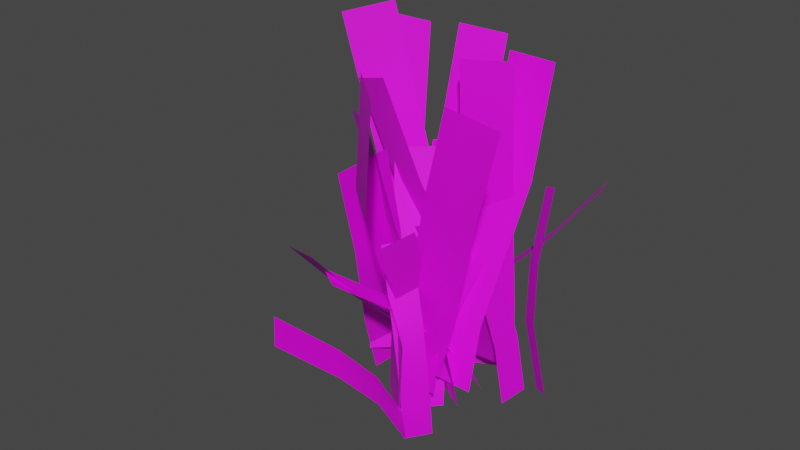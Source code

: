 # Source: grass4.blend  (saved by Blender 3.6.11; exported with 4.5.12 LTS)
import bpy
from mathutils import Matrix  # noqa: F401  (used for matrix-valued properties, if any)

bpy.ops.wm.read_factory_settings(use_empty=True)
scene = bpy.context.scene
scene.name = 'Scene'

# ---- collections
col_collection = bpy.data.collections.new('Collection'); scene.collection.children.link(col_collection)

# ---- images (referenced by path relative to the original .blend; pixels are not part of the script)
import os
ASSET_DIR = os.environ.get("B2B_ASSET_DIR", "")  # directory of the original .blend (textures are referenced by path, not embedded)
HERE = os.path.dirname(os.path.abspath(__file__))  # packed textures are extracted next to this script under _unpacked/

def load_image(name, relpath, width, height, colorspace="sRGB"):
    """Load a texture the original file referenced (path relative to the .blend, or extracted next to this script)."""
    p = next((c for c in (os.path.join(HERE, relpath), os.path.join(ASSET_DIR, relpath)) if relpath and os.path.exists(c)), "")
    if p:
        img = bpy.data.images.load(p, check_existing=True)
        img.name = name
    else:  # same state as the original file: an image datablock whose file is absent (Cycles renders it pink)
        img = bpy.data.images.new(name, width, height)
        img.source = "FILE"
        img.filepath = "//" + (relpath or name)
    img.colorspace_settings.name = colorspace
    return img
img_file2 = load_image('file2', 'Blades of Grass.png', 1024, 1024, 'sRGB')
img_file2_005 = load_image('file2.005', 'Blades of Grass.png', 1024, 1024, 'Non-Color')

# ---- materials (node trees are filled in below, after node groups)
mat_grass = bpy.data.materials.new('grass')
mat_grass.surface_render_method = 'BLENDED'
mat_grass.blend_method = 'BLEND'
mat_grass.use_transparency_overlap = False
mat_grass.show_transparent_back = False
mat_grass.use_transparent_shadow = False
mat_grass.diffuse_color = (1.0, 1.0, 1.0, 1.0)
mat_grass.roughness = 0.5528

# ---- material node trees
mat_grass.use_nodes = True; mat_grass.node_tree.nodes.clear()
_N = mat_grass.node_tree.nodes; _L = mat_grass.node_tree.links
n0 = _N.new('ShaderNodeBsdfPrincipled'); n0.name = 'Principled BSDF'; n0.location = (10, 300)
n0.distribution = 'GGX'
n0.subsurface_method = 'RANDOM_WALK_SKIN'
n0.inputs[2].default_value = 0.5528
n0.inputs[3].default_value = 1.45
n0.inputs[27].default_value = (0.0, 0.0, 0.0, 1.0)
n0.inputs[28].default_value = 1.0
n1 = _N.new('ShaderNodeOutputMaterial'); n1.name = 'Material Output'; n1.location = (300, 300)
n2 = _N.new('ShaderNodeNormalMap'); n2.name = 'Normal Map'; n2.location = (-300, -300)
n2.label = 'Normal/Map'
n3 = _N.new('ShaderNodeTexImage'); n3.name = 'Image Texture'; n3.location = (-300, 600)
n3.image = img_file2
n4 = _N.new('ShaderNodeTexImage'); n4.name = 'Image Texture.001'; n4.location = (-300, 0)
n4.image = img_file2_005
_L.new(n0.outputs[0], n1.inputs[0])
_L.new(n2.outputs[0], n0.inputs[5])
_L.new(n3.outputs[0], n0.inputs[0])
_L.new(n4.outputs[1], n0.inputs[4])
n1.is_active_output = True

# ---- world
world_world = bpy.data.worlds.new('World'); scene.world = world_world
world_world.use_nodes = True; world_world.node_tree.nodes.clear()
_N = world_world.node_tree.nodes; _L = world_world.node_tree.links
n0 = _N.new('ShaderNodeOutputWorld'); n0.name = 'World Output'; n0.location = (300, 300)
n1 = _N.new('ShaderNodeBackground'); n1.name = 'Background'; n1.location = (10, 300)
n1.inputs[0].default_value = (0.05088, 0.05088, 0.05088, 1.0)
_L.new(n1.outputs[0], n0.inputs[0])
n0.is_active_output = True
world_world.color = (0.05088, 0.05088, 0.05088)
world_world.use_sun_shadow = False
world_world.sun_shadow_jitter_overblur = 0.0

# ---- meshes
me_mesh = bpy.data.meshes.new('Mesh')
me_mesh.from_pydata([(0.8629, 29.84, 37.5), (4.209, 20.94, 28.15), (5.722, 13.25, 21.47), (5.305, 2.762, 14.89), (4.01, 27.78, 40.59), (7.357, 18.88, 31.24), (8.87, 11.19, 24.56), (8.453, 0.7003, 17.98), (5.51, 34.94, 21.04), (3.84, 23.5, 14.65), (0.1297, 10.24, 6.064), (-0.7489, 1.801, 1.573), (8.768, 37.24, 16.09), (7.099, 25.8, 9.688), (3.388, 12.54, 1.106), (2.51, 4.098, -3.384), (14.83, 58.69, 17.37), (9.862, 41.75, 15.61), (3.343, 21.52, 10.89), (-0.171, 9.135, 10.13), (22.89, 56.51, 15.56), (17.92, 39.57, 13.8), (11.4, 19.34, 9.085), (7.887, 6.959, 8.321), (2.974, 61.85, 20.79), (0.2158, 42.84, 19.3), (1.116, 19.35, 12.21), (-0.9557, 2.405, 10.41), (9.489, 60.49, 26.14), (6.731, 41.48, 24.65), (7.631, 17.99, 17.56), (5.559, 1.04, 15.76), (-13.35, 52.49, 3.257), (-7.285, 35.93, 1.34), (0.8385, 16.31, -3.479), (5.099, 4.178, -4.376), (-5.683, 54.98, 6.068), (0.3856, 38.42, 4.151), (8.509, 18.8, -0.6678), (12.77, 6.664, -1.565), (-16.45, 62.67, 3.359), (-10.96, 34.92, 0.1949), (-8.571, 22.71, -0.6953), (-3.689, 1.596, 0.9659), (-10.29, 64.53, -2.262), (-4.803, 36.78, -5.426), (-1.948, 23.83, -5.969), (2.935, 2.713, -4.307), (3.925, 32.12, 10.7), (7.186, 19.25, 11.95), (8.615, 9.053, 12.0), (8.066, -3.188, 10.17), (0.8356, 31.7, 14.44), (4.097, 18.83, 15.69), (5.526, 8.635, 15.73), (4.977, -3.606, 13.91), (-2.954, 40.37, -10.25), (-1.213, 23.5, -5.495), (2.164, 8.304, -0.9431), (2.629, -0.9477, 1.592), (-3.854, 42.0, -4.165), (-2.113, 25.13, 0.5904), (1.263, 9.926, 5.142), (1.729, 0.6747, 7.678), (-8.38, 50.58, 10.32), (-4.772, 33.37, 7.981), (0.9869, 12.98, 2.94), (3.335, 0.3699, 1.68), (-1.267, 51.44, 14.96), (2.341, 34.23, 12.63), (8.1, 13.84, 7.586), (10.45, 1.23, 6.327), (-24.64, 51.94, -29.62), (-15.54, 28.68, -15.97), (-12.21, 20.35, -11.18), (-7.314, 0.5351, -3.706), (-28.51, 54.6, -22.49), (-19.41, 31.35, -8.839), (-16.26, 22.11, -3.873), (-11.36, 2.294, 3.605), (17.82, 32.72, -22.22), (10.47, 22.43, -18.38), (-0.0111, 11.11, -13.36), (-5.049, 3.403, -10.64), (15.85, 31.9, -28.21), (8.495, 21.61, -24.37), (-1.986, 10.29, -19.36), (-7.023, 2.578, -16.63), (10.6, 32.11, -19.37), (11.92, 20.2, -13.5), (13.92, 10.73, -9.991), (18.22, -0.7195, -8.027), (7.117, 30.3, -22.24), (8.43, 18.4, -16.37), (10.44, 8.927, -12.87), (14.74, -2.523, -10.9), (1.437, 32.2, 6.995), (0.7139, 20.73, 0.4701), (-1.198, 7.635, -8.913), (-1.518, -0.8685, -13.37), (6.85, 33.59, 3.955), (6.127, 22.12, -2.57), (4.215, 9.024, -11.95), (3.895, 0.5198, -16.41), (-2.899, 44.45, 19.71), (-5.422, 28.01, 13.54), (-10.95, 8.643, 5.266), (-12.29, -3.425, 0.935), (0.09349, 46.86, 12.08), (-2.429, 30.42, 5.911), (-7.953, 11.05, -2.362), (-9.296, -1.021, -6.693), (-4.643, 28.75, 21.65), (0.07952, 21.09, 11.81), (3.781, 11.53, 3.417), (6.247, 1.191, -2.939), (-0.4234, 28.3, 24.03), (4.299, 20.63, 14.19), (8.0, 11.08, 5.799), (10.47, 0.7338, -0.5572), (-8.56, 32.68, 25.01), (-5.299, 22.79, 16.88), (0.143, 7.876, 2.353), (2.477, 0.4371, -3.256), (-2.419, 33.53, 26.44), (0.8418, 23.64, 18.31), (6.284, 8.726, 3.781), (8.618, 1.287, -1.828), (2.592, 57.71, -2.145), (2.84, 34.65, -3.226), (2.141, 13.13, -6.499), (2.526, 0.2479, -6.502), (10.49, 57.95, -5.385), (10.74, 34.89, -6.466), (10.04, 13.37, -9.739), (10.42, 0.4845, -9.743), (10.56, 30.42, -5.522), (9.098, 20.52, 3.303), (8.185, 11.99, 8.992), (8.103, 4.592, 10.01), (5.771, 30.35, -6.39), (4.309, 20.46, 2.435), (3.396, 11.92, 8.124), (3.314, 4.525, 9.142), (3.198, 37.75, -7.944), (6.998, 25.13, -6.972), (13.52, 10.33, -5.782), (15.9, 1.048, -5.078), (3.045, 38.19, -1.599), (6.844, 25.57, -0.6275), (13.36, 10.77, 0.5625), (15.74, 1.49, 1.267), (-1.504, 41.35, -4.65), (0.8315, 24.05, -1.511), (5.603, 5.852, 3.667), (5.941, -1.684, 4.484), (-6.874, 41.82, 1.973), (-4.538, 24.52, 5.112), (0.233, 6.329, 10.29), (0.5717, -1.208, 11.11), (13.58, 56.9, -11.99), (13.16, 38.08, -7.905), (12.59, 16.46, 3.724), (12.34, 4.844, 6.102), (5.043, 57.06, -12.1), (4.627, 38.24, -8.022), (4.055, 16.63, 3.607), (3.8, 5.007, 5.985), (-3.532, 60.31, -10.13), (-3.92, 41.54, -5.809), (-5.564, 19.37, -7.47), (-6.02, 2.521, -4.206), (4.864, 59.8, -11.6), (4.476, 41.03, -7.282), (2.832, 18.86, -8.943), (2.376, 2.008, -5.678), (-15.31, 37.75, -14.11), (-11.51, 25.13, -13.14), (-4.989, 10.33, -11.95), (-2.607, 1.048, -11.24), (-15.46, 38.19, -7.766), (-11.66, 25.57, -6.794), (-5.143, 10.77, -5.604), (-2.76, 1.49, -4.899)], [], [(0, 1, 5, 4), (1, 2, 6, 5), (2, 3, 7, 6), (8, 9, 13, 12), (9, 10, 14, 13), (10, 11, 15, 14), (16, 17, 21, 20), (17, 18, 22, 21), (18, 19, 23, 22), (24, 25, 29, 28), (25, 26, 30, 29), (26, 27, 31, 30), (32, 33, 37, 36), (33, 34, 38, 37), (34, 35, 39, 38), (40, 41, 45, 44), (41, 42, 46, 45), (42, 43, 47, 46), (48, 49, 53, 52), (49, 50, 54, 53), (50, 51, 55, 54), (56, 57, 61, 60), (57, 58, 62, 61), (58, 59, 63, 62), (64, 65, 69, 68), (65, 66, 70, 69), (66, 67, 71, 70), (72, 73, 77, 76), (73, 74, 78, 77), (74, 75, 79, 78), (80, 81, 85, 84), (81, 82, 86, 85), (82, 83, 87, 86), (88, 89, 93, 92), (89, 90, 94, 93), (90, 91, 95, 94), (96, 97, 101, 100), (97, 98, 102, 101), (98, 99, 103, 102), (104, 105, 109, 108), (105, 106, 110, 109), (106, 107, 111, 110), (112, 113, 117, 116), (113, 114, 118, 117), (114, 115, 119, 118), (120, 121, 125, 124), (121, 122, 126, 125), (122, 123, 127, 126), (128, 129, 133, 132), (129, 130, 134, 133), (130, 131, 135, 134), (136, 137, 141, 140), (137, 138, 142, 141), (138, 139, 143, 142), (144, 145, 149, 148), (145, 146, 150, 149), (146, 147, 151, 150), (152, 153, 157, 156), (153, 154, 158, 157), (154, 155, 159, 158), (160, 161, 165, 164), (161, 162, 166, 165), (162, 163, 167, 166), (168, 169, 173, 172), (169, 170, 174, 173), (170, 171, 175, 174), (176, 177, 181, 180), (177, 178, 182, 181), (178, 179, 183, 182)])
me_mesh.polygons.foreach_set('use_smooth', [True] * 69)
_uv = me_mesh.uv_layers.new(name='map1')
_uv.uv.foreach_set('vector', [0.1542, 0.9997, 0.1542, 0.6666, 0.2592, 0.6666, 0.2592, 0.9997, 0.1542, 0.6666, 0.1542, 0.3334, 0.2592, 0.3334, 0.2592, 0.6666, 0.1542, 0.3334, 0.1542, 0.0002587, 0.2592, 0.0002587, 0.2592, 0.3334, 0.4872, 0.9779, 0.4872, 0.6522, 0.5686, 0.6522, 0.5686, 0.9779, 0.4872, 0.6522, 0.4872, 0.3264, 0.5686, 0.3264, 0.5686, 0.6522, 0.4872, 0.3264, 0.4872, 0.0006652, 0.5686, 0.0006652, 0.5686, 0.3264, 0.4872, 0.9779, 0.4872, 0.6522, 0.5686, 0.6522, 0.5686, 0.9779, 0.4872, 0.6522, 0.4872, 0.3264, 0.5686, 0.3264, 0.5686, 0.6522, 0.4872, 0.3264, 0.4872, 0.0006652, 0.5686, 0.0006652, 0.5686, 0.3264, 0.6311, 0.9779, 0.6311, 0.6522, 0.7125, 0.6522, 0.7125, 0.9779, 0.6311, 0.6522, 0.6311, 0.3264, 0.7125, 0.3264, 0.7125, 0.6522, 0.6311, 0.3264, 0.6311, 0.0006652, 0.7125, 0.0006652, 0.7125, 0.3264, 0.4872, 0.9779, 0.4872, 0.6522, 0.5686, 0.6522, 0.5686, 0.9779, 0.4872, 0.6522, 0.4872, 0.3264, 0.5686, 0.3264, 0.5686, 0.6522, 0.4872, 0.3264, 0.4872, 0.0006652, 0.5686, 0.0006652, 0.5686, 0.3264, 0.3017, 0.9767, 0.3017, 0.651, 0.4067, 0.651, 0.4067, 0.9767, 0.3017, 0.651, 0.3017, 0.3252, 0.4067, 0.3252, 0.4067, 0.651, 0.3017, 0.3252, 0.3017, -0.0005244, 0.4067, -0.0005245, 0.4067, 0.3252, 0.1542, 0.9997, 0.1542, 0.6666, 0.2592, 0.6666, 0.2592, 0.9997, 0.1542, 0.6666, 0.1542, 0.3334, 0.2592, 0.3334, 0.2592, 0.6666, 0.1542, 0.3334, 0.1542, 0.0002587, 0.2592, 0.0002587, 0.2592, 0.3334, 0.4872, 0.9779, 0.4872, 0.6522, 0.5686, 0.6522, 0.5686, 0.9779, 0.4872, 0.6522, 0.4872, 0.3264, 0.5686, 0.3264, 0.5686, 0.6522, 0.4872, 0.3264, 0.4872, 0.0006652, 0.5686, 0.0006652, 0.5686, 0.3264, 0.4872, 0.9779, 0.4872, 0.6522, 0.5686, 0.6522, 0.5686, 0.9779, 0.4872, 0.6522, 0.4872, 0.3264, 0.5686, 0.3264, 0.5686, 0.6522, 0.4872, 0.3264, 0.4872, 0.0006652, 0.5686, 0.0006652, 0.5686, 0.3264, 0.3017, 0.9767, 0.3017, 0.651, 0.4067, 0.651, 0.4067, 0.9767, 0.3017, 0.651, 0.3017, 0.3252, 0.4067, 0.3252, 0.4067, 0.651, 0.3017, 0.3252, 0.3017, -0.0005244, 0.4067, -0.0005245, 0.4067, 0.3252, 0.4872, 0.9779, 0.4872, 0.6522, 0.5686, 0.6522, 0.5686, 0.9779, 0.4872, 0.6522, 0.4872, 0.3264, 0.5686, 0.3264, 0.5686, 0.6522, 0.4872, 0.3264, 0.4872, 0.0006652, 0.5686, 0.0006652, 0.5686, 0.3264, 0.1542, 0.9997, 0.1542, 0.6666, 0.2592, 0.6666, 0.2592, 0.9997, 0.1542, 0.6666, 0.1542, 0.3334, 0.2592, 0.3334, 0.2592, 0.6666, 0.1542, 0.3334, 0.1542, 0.0002587, 0.2592, 0.0002587, 0.2592, 0.3334, 0.4872, 0.9779, 0.4872, 0.6522, 0.5686, 0.6522, 0.5686, 0.9779, 0.4872, 0.6522, 0.4872, 0.3264, 0.5686, 0.3264, 0.5686, 0.6522, 0.4872, 0.3264, 0.4872, 0.0006652, 0.5686, 0.0006652, 0.5686, 0.3264, 0.4872, 0.9779, 0.4872, 0.6522, 0.5686, 0.6522, 0.5686, 0.9779, 0.4872, 0.6522, 0.4872, 0.3264, 0.5686, 0.3264, 0.5686, 0.6522, 0.4872, 0.3264, 0.4872, 0.0006652, 0.5686, 0.0006652, 0.5686, 0.3264, 0.1542, 0.9997, 0.1542, 0.6666, 0.2592, 0.6666, 0.2592, 0.9997, 0.1542, 0.6666, 0.1542, 0.3334, 0.2592, 0.3334, 0.2592, 0.6666, 0.1542, 0.3334, 0.1542, 0.0002587, 0.2592, 0.0002587, 0.2592, 0.3334, 0.4872, 0.9779, 0.4872, 0.6522, 0.5686, 0.6522, 0.5686, 0.9779, 0.4872, 0.6522, 0.4872, 0.3264, 0.5686, 0.3264, 0.5686, 0.6522, 0.4872, 0.3264, 0.4872, 0.0006652, 0.5686, 0.0006652, 0.5686, 0.3264, 0.4872, 0.9779, 0.4872, 0.6522, 0.5686, 0.6522, 0.5686, 0.9779, 0.4872, 0.6522, 0.4872, 0.3264, 0.5686, 0.3264, 0.5686, 0.6522, 0.4872, 0.3264, 0.4872, 0.0006652, 0.5686, 0.0006652, 0.5686, 0.3264, 0.1542, 0.9997, 0.1542, 0.6666, 0.2592, 0.6666, 0.2592, 0.9997, 0.1542, 0.6666, 0.1542, 0.3334, 0.2592, 0.3334, 0.2592, 0.6666, 0.1542, 0.3334, 0.1542, 0.0002587, 0.2592, 0.0002587, 0.2592, 0.3334, 0.4872, 0.9779, 0.4872, 0.6522, 0.5686, 0.6522, 0.5686, 0.9779, 0.4872, 0.6522, 0.4872, 0.3264, 0.5686, 0.3264, 0.5686, 0.6522, 0.4872, 0.3264, 0.4872, 0.0006652, 0.5686, 0.0006652, 0.5686, 0.3264, 0.4872, 0.9779, 0.4872, 0.6522, 0.5686, 0.6522, 0.5686, 0.9779, 0.4872, 0.6522, 0.4872, 0.3264, 0.5686, 0.3264, 0.5686, 0.6522, 0.4872, 0.3264, 0.4872, 0.0006652, 0.5686, 0.0006652, 0.5686, 0.3264, 0.6311, 0.9779, 0.6311, 0.6522, 0.7125, 0.6522, 0.7125, 0.9779, 0.6311, 0.6522, 0.6311, 0.3264, 0.7125, 0.3264, 0.7125, 0.6522, 0.6311, 0.3264, 0.6311, 0.0006652, 0.7125, 0.0006652, 0.7125, 0.3264, 0.6311, 0.9779, 0.6311, 0.6522, 0.7125, 0.6522, 0.7125, 0.9779, 0.6311, 0.6522, 0.6311, 0.3264, 0.7125, 0.3264, 0.7125, 0.6522, 0.6311, 0.3264, 0.6311, 0.0006652, 0.7125, 0.0006652, 0.7125, 0.3264, 0.4872, 0.9779, 0.4872, 0.6522, 0.5686, 0.6522, 0.5686, 0.9779, 0.4872, 0.6522, 0.4872, 0.3264, 0.5686, 0.3264, 0.5686, 0.6522, 0.4872, 0.3264, 0.4872, 0.0006652, 0.5686, 0.0006652, 0.5686, 0.3264])
me_mesh.materials.append(mat_grass)
me_mesh.update()
me_mesh.normals_split_custom_set([tuple(v) for v in zip(*[iter([-0.7203, -0.6127, 0.3252, -0.7344, -0.5705, 0.3677, -0.7344, -0.5705, 0.3677, -0.7203, -0.6127, 0.3252, -0.7344, -0.5705, 0.3677, -0.7612, -0.4114, 0.5013, -0.7612, -0.4114, 0.5012, -0.7344, -0.5705, 0.3677, -0.7612, -0.4114, 0.5013, -0.762, -0.3221, 0.5618, -0.762, -0.3221, 0.5618, -0.7612, -0.4114, 0.5012, 0.8495, -0.3465, 0.3978, 0.8391, -0.4039, 0.3644, 0.8391, -0.4039, 0.3644, 0.8495, -0.3465, 0.3978, 0.8391, -0.4039, 0.3644, 0.8402, -0.399, 0.3673, 0.8402, -0.399, 0.3673, 0.8391, -0.4039, 0.3644, 0.8402, -0.399, 0.3673, 0.854, -0.3108, 0.4173, 0.854, -0.3108, 0.4173, 0.8402, -0.399, 0.3673, 0.1765, -0.1527, 0.9724, 0.1573, -0.2165, 0.9635, 0.1573, -0.2165, 0.9635, 0.1765, -0.1527, 0.9724, 0.1573, -0.2165, 0.9635, 0.159, -0.2111, 0.9645, 0.159, -0.211, 0.9645, 0.1573, -0.2165, 0.9635, 0.159, -0.2111, 0.9645, 0.1878, -0.1135, 0.9756, 0.1878, -0.1135, 0.9756, 0.159, -0.211, 0.9645, -0.6305, 0.03072, 0.7756, -0.6451, -0.124, 0.754, -0.6451, -0.124, 0.754, -0.6305, 0.03072, 0.7756, -0.6451, -0.124, 0.754, -0.6459, -0.146, 0.7493, -0.6459, -0.146, 0.7493, -0.6451, -0.124, 0.754, -0.6459, -0.146, 0.7493, -0.6351, -0.004372, 0.7724, -0.6351, -0.004372, 0.7724, -0.6459, -0.146, 0.7493, -0.2758, -0.2097, 0.9381, -0.2522, -0.2719, 0.9287, -0.2523, -0.2719, 0.9287, -0.2758, -0.2097, 0.9381, -0.2522, -0.2719, 0.9287, -0.2543, -0.2666, 0.9297, -0.2543, -0.2666, 0.9297, -0.2523, -0.2719, 0.9287, -0.2543, -0.2666, 0.9297, -0.2896, -0.1713, 0.9417, -0.2896, -0.1713, 0.9417, -0.2543, -0.2666, 0.9297, 0.6659, 0.04682, 0.7446, 0.6562, 0.05993, 0.7522, 0.6564, 0.05958, 0.752, 0.6659, 0.04682, 0.7446, 0.6562, 0.05993, 0.7522, 0.6078, 0.1565, 0.7785, 0.6069, 0.1586, 0.7788, 0.6564, 0.05958, 0.752, 0.6078, 0.1565, 0.7785, 0.5899, 0.198, 0.7828, 0.5899, 0.198, 0.7828, 0.6069, 0.1586, 0.7788, -0.733, -0.2476, -0.6335, -0.7467, -0.1877, -0.6381, -0.7467, -0.1877, -0.6381, -0.733, -0.2476, -0.6335, -0.7467, -0.1877, -0.6381, -0.7718, 0.02017, -0.6356, -0.7718, 0.02017, -0.6356, -0.7467, -0.1877, -0.6381, -0.7718, 0.02017, -0.6356, -0.7715, 0.1274, -0.6234, -0.7715, 0.1274, -0.6234, -0.7718, 0.02017, -0.6356, -0.985, -0.1328, -0.1103, -0.9783, -0.1839, -0.0957, -0.9783, -0.1838, -0.09572, -0.985, -0.1328, -0.1103, -0.9783, -0.1839, -0.0957, -0.9786, -0.1817, -0.09634, -0.9786, -0.1817, -0.09634, -0.9783, -0.1838, -0.09572, -0.9786, -0.1817, -0.09634, -0.9887, -0.08372, -0.124, -0.9887, -0.08372, -0.124, -0.9786, -0.1817, -0.09634, -0.5146, -0.2204, 0.8286, -0.4998, -0.2851, 0.8179, -0.4998, -0.285, 0.8179, -0.5146, -0.2204, 0.8286, -0.4998, -0.2851, 0.8179, -0.5012, -0.2795, 0.819, -0.5012, -0.2795, 0.819, -0.4998, -0.285, 0.8179, -0.5012, -0.2795, 0.819, -0.5225, -0.1805, 0.8333, -0.5225, -0.1805, 0.8333, -0.5012, -0.2795, 0.819, -0.8319, -0.4845, -0.2706, -0.8302, -0.4818, -0.2806, -0.8302, -0.4818, -0.2804, -0.8319, -0.4845, -0.2706, -0.8302, -0.4818, -0.2806, -0.8444, -0.3968, -0.3599, -0.8449, -0.3942, -0.3616, -0.8302, -0.4818, -0.2804, -0.8444, -0.3968, -0.3599, -0.8512, -0.356, -0.3856, -0.8512, -0.356, -0.3856, -0.8449, -0.3942, -0.3616, 0.7707, -0.6143, -0.1694, 0.7316, -0.6652, -0.1495, 0.7316, -0.6652, -0.1495, 0.7707, -0.6143, -0.1694, 0.7316, -0.6652, -0.1495, 0.7351, -0.6609, -0.1513, 0.7351, -0.6609, -0.1513, 0.7316, -0.6652, -0.1495, 0.7351, -0.6609, -0.1513, 0.7928, -0.5819, -0.1812, 0.7928, -0.5819, -0.1812, 0.7351, -0.6609, -0.1513, 0.6907, -0.2571, -0.6759, 0.6834, -0.2017, -0.7017, 0.6834, -0.2017, -0.7017, 0.6907, -0.2571, -0.6759, 0.6834, -0.2017, -0.7017, 0.6391, -0.008409, -0.7691, 0.6391, -0.008409, -0.7691, 0.6834, -0.2017, -0.7017, 0.6391, -0.008409, -0.7691, 0.6052, 0.09173, -0.7908, 0.6052, 0.09173, -0.7908, 0.6391, -0.008409, -0.7691, 0.5225, -0.4463, 0.7265, 0.5177, -0.5035, 0.6917, 0.5177, -0.5035, 0.6917, 0.5225, -0.4463, 0.7265, 0.5177, -0.5035, 0.6917, 0.5182, -0.4987, 0.6948, 0.5182, -0.4987, 0.6948, 0.5177, -0.5035, 0.6917, 0.5182, -0.4987, 0.6948, 0.5243, -0.4104, 0.7461, 0.5243, -0.4104, 0.7461, 0.5182, -0.4987, 0.6948, 0.9257, -0.2489, 0.2848, 0.9141, -0.3106, 0.2608, 0.9141, -0.3106, 0.2608, 0.9257, -0.2489, 0.2848, 0.9141, -0.3106, 0.2608, 0.9152, -0.3053, 0.2629, 0.9152, -0.3053, 0.2629, 0.9141, -0.3106, 0.2608, 0.9152, -0.3053, 0.2629, 0.9308, -0.2108, 0.2988, 0.9308, -0.2108, 0.2988, 0.9152, -0.3053, 0.2629, -0.3506, -0.8129, 0.465, -0.3834, -0.7531, 0.5346, -0.3833, -0.7533, 0.5344, -0.3506, -0.8129, 0.465, -0.3834, -0.7531, 0.5346, -0.4358, -0.6192, 0.6531, -0.4358, -0.6192, 0.6531, -0.3833, -0.7533, 0.5344, -0.4358, -0.6192, 0.6531, -0.4568, -0.5423, 0.7051, -0.4568, -0.5423, 0.7051, -0.4358, -0.6192, 0.6531, -0.08576, -0.6494, 0.7556, -0.07318, -0.6864, 0.7235, -0.07318, -0.6864, 0.7235, -0.08576, -0.6494, 0.7556, -0.07318, -0.6864, 0.7235, -0.07487, -0.6816, 0.7279, -0.07487, -0.6816, 0.7279, -0.07318, -0.6864, 0.7235, -0.07487, -0.6816, 0.7279, -0.09578, -0.6183, 0.7801, -0.09578, -0.6183, 0.7801, -0.07487, -0.6816, 0.7279, 0.3803, -0.03924, 0.924, 0.3803, -0.09374, 0.9201, 0.3803, -0.09374, 0.9201, 0.3803, -0.03924, 0.924, 0.3803, -0.09374, 0.9201, 0.3804, -0.09114, 0.9203, 0.3804, -0.09114, 0.9203, 0.3803, -0.09374, 0.9201, 0.3804, -0.09114, 0.9203, 0.3793, 0.01105, 0.9252, 0.3793, 0.01105, 0.9252, 0.3804, -0.09114, 0.9203, 0.1412, -0.6706, -0.7282, 0.1477, -0.6237, -0.7676, 0.1477, -0.6237, -0.7676, 0.1412, -0.6706, -0.7282, 0.1477, -0.6237, -0.7676, 0.1693, -0.3913, -0.9046, 0.1693, -0.3913, -0.9046, 0.1477, -0.6237, -0.7676, 0.1693, -0.3913, -0.9046, 0.1785, -0.1359, -0.9745, 0.1785, -0.1359, -0.9745, 0.1693, -0.3913, -0.9046, -0.9575, -0.2885, -0.003054, -0.936, -0.352, 0.001892, -0.936, -0.352, 0.001895, -0.9575, -0.2885, -0.003054, -0.936, -0.352, 0.001892, -0.938, -0.3466, 0.001466, -0.938, -0.3466, 0.001466, -0.936, -0.352, 0.001895, -0.938, -0.3466, 0.001466, -0.9684, -0.2492, -0.00606, -0.9684, -0.2492, -0.00606, -0.938, -0.3466, 0.001466, -0.7664, -0.2134, -0.6059, -0.7537, -0.2892, -0.5902, -0.7537, -0.2892, -0.5902, -0.7664, -0.2134, -0.6059, -0.7537, -0.2892, -0.5902, -0.754, -0.2873, -0.5906, -0.7541, -0.2873, -0.5906, -0.7537, -0.2892, -0.5902, -0.754, -0.2873, -0.5906, -0.7763, -0.1023, -0.622, -0.7763, -0.1023, -0.622, -0.7541, -0.2873, -0.5906, 0.009319, -0.212, -0.9772, 0.005828, -0.3622, -0.9321, 0.005828, -0.3622, -0.9321, 0.009319, -0.212, -0.9772, 0.005828, -0.3622, -0.9321, 0.00518, -0.3885, -0.9214, 0.005229, -0.3885, -0.9214, 0.005828, -0.3622, -0.9321, 0.00518, -0.3885, -0.9214, 0.009567, -0.2007, -0.9796, 0.009567, -0.2007, -0.9796, 0.005229, -0.3885, -0.9214, 0.1814, 0.2171, 0.9591, 0.1757, 0.0552, 0.9829, 0.1757, 0.0552, 0.9829, 0.1814, 0.2171, 0.9591, 0.1757, 0.0552, 0.9829, 0.1745, 0.03104, 0.9842, 0.1745, 0.03104, 0.9842, 0.1757, 0.0552, 0.9829, 0.1745, 0.03104, 0.9842, 0.1806, 0.1823, 0.9665, 0.1806, 0.1823, 0.9665, 0.1745, 0.03104, 0.9842, -0.9575, -0.2885, -0.003053, -0.936, -0.352, 0.001892, -0.936, -0.352, 0.001892, -0.9575, -0.2885, -0.003053, -0.936, -0.352, 0.001892, -0.938, -0.3466, 0.001466, -0.938, -0.3466, 0.001466, -0.936, -0.352, 0.001892, -0.938, -0.3466, 0.001466, -0.9684, -0.2492, -0.00606, -0.9684, -0.2492, -0.00606, -0.938, -0.3466, 0.001466])] * 3)])

# ---- objects
ob_grass_varien_4 = bpy.data.objects.new('grass_varien_4', me_mesh)

# ---- transforms, parenting, visibility, modifiers, constraints
ob_grass_varien_4.location = (0.0, -1.646, 0.0)
ob_grass_varien_4.rotation_euler = (1.571, -0.0, 0.0)
ob_grass_varien_4.scale = (0.01, 0.01, 0.01)
ob_grass_varien_4.color = (0.8, 0.8, 0.8, 1.0)

# ---- collection membership
col_collection.objects.link(ob_grass_varien_4)

# ---- scene / render settings (as saved in the file)
scene.frame_start = 1; scene.frame_end = 250; scene.frame_set(1)
scene.render.engine = 'BLENDER_EEVEE_NEXT'
scene.cycles.sampling_pattern = 'TABULATED_SOBOL'
scene.view_settings.view_transform = 'Filmic'
bpy.context.view_layer.update()

# ---- added for rendering (the .blend has no active camera and no usable light): camera, sun
cam_auto = bpy.data.cameras.new('AutoCamera')
cam_auto.lens = 50.0
cam_auto.sensor_width = 36.0
cam_auto.clip_end = 1000.0
ob_auto_camera = bpy.data.objects.new('AutoCamera', cam_auto)
scene.collection.objects.link(ob_auto_camera)
ob_auto_camera.location = (0.994381, -2.92821, 1.1226)
ob_auto_camera.rotation_euler = (1.09748, -7.21219e-08, 0.694738)
scene.camera = ob_auto_camera
light_auto_sun = bpy.data.lights.new('AutoSun', 'SUN')
light_auto_sun.energy = 3.0
light_auto_sun.angle = 0.0523599
ob_auto_sun = bpy.data.objects.new('AutoSun', light_auto_sun)
scene.collection.objects.link(ob_auto_sun)
ob_auto_sun.rotation_euler = (0.872665, 0.174533, 0.523599)
bpy.context.view_layer.update()
